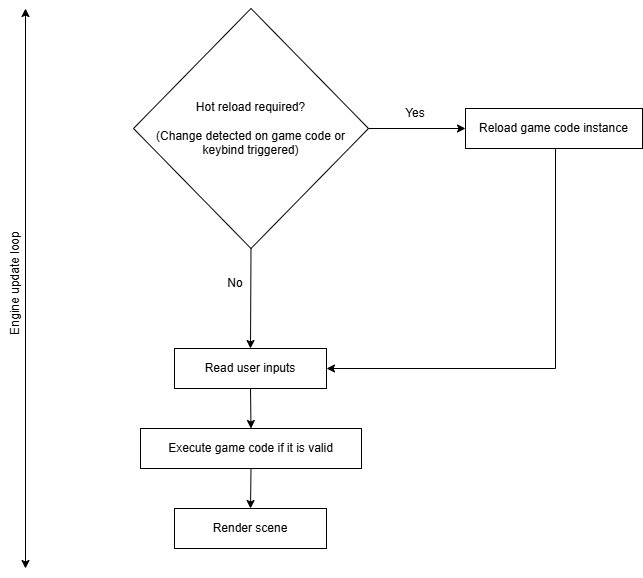

The diagram above was exported from draw.io. Its source (the exported page's mxGraphModel, read from the mxfile embedded in the PNG):
<mxGraphModel dx="1416" dy="728" grid="1" gridSize="10" guides="1" tooltips="1" connect="1" arrows="1" fold="1" page="1" pageScale="1" pageWidth="850" pageHeight="1100" math="0" shadow="0">
  <root>
    <mxCell id="0" />
    <mxCell id="1" parent="0" />
    <mxCell id="crtMIPqVkbqglzxuH3aV-1" value="Read user inputs" style="rounded=0;whiteSpace=wrap;html=1;" parent="1" vertex="1">
      <mxGeometry x="349" y="380" width="152" height="40" as="geometry" />
    </mxCell>
    <mxCell id="crtMIPqVkbqglzxuH3aV-2" value="Execute game code if it is valid" style="rounded=0;whiteSpace=wrap;html=1;" parent="1" vertex="1">
      <mxGeometry x="315" y="460" width="221" height="40" as="geometry" />
    </mxCell>
    <mxCell id="crtMIPqVkbqglzxuH3aV-3" value="Render scene" style="rounded=0;whiteSpace=wrap;html=1;" parent="1" vertex="1">
      <mxGeometry x="349" y="540" width="152" height="40" as="geometry" />
    </mxCell>
    <mxCell id="crtMIPqVkbqglzxuH3aV-4" value="Hot reload required?&lt;div&gt;&lt;br&gt;&lt;/div&gt;&lt;div&gt;(Change detected on game code or keybind triggered)&lt;/div&gt;" style="rhombus;whiteSpace=wrap;html=1;" parent="1" vertex="1">
      <mxGeometry x="308" y="40" width="235" height="240" as="geometry" />
    </mxCell>
    <mxCell id="crtMIPqVkbqglzxuH3aV-5" value="Reload game code instance" style="rounded=0;whiteSpace=wrap;html=1;" parent="1" vertex="1">
      <mxGeometry x="640" y="140" width="177" height="40" as="geometry" />
    </mxCell>
    <mxCell id="crtMIPqVkbqglzxuH3aV-6" value="" style="endArrow=classic;html=1;rounded=0;exitX=1;exitY=0.5;exitDx=0;exitDy=0;" parent="1" source="crtMIPqVkbqglzxuH3aV-4" edge="1">
      <mxGeometry width="50" height="50" relative="1" as="geometry">
        <mxPoint x="400" y="460" as="sourcePoint" />
        <mxPoint x="640" y="160" as="targetPoint" />
      </mxGeometry>
    </mxCell>
    <mxCell id="crtMIPqVkbqglzxuH3aV-7" value="" style="endArrow=classic;html=1;rounded=0;exitX=0.5;exitY=1;exitDx=0;exitDy=0;entryX=0.5;entryY=0;entryDx=0;entryDy=0;" parent="1" source="crtMIPqVkbqglzxuH3aV-4" target="crtMIPqVkbqglzxuH3aV-1" edge="1">
      <mxGeometry width="50" height="50" relative="1" as="geometry">
        <mxPoint x="400" y="460" as="sourcePoint" />
        <mxPoint x="450" y="410" as="targetPoint" />
      </mxGeometry>
    </mxCell>
    <mxCell id="crtMIPqVkbqglzxuH3aV-8" value="" style="endArrow=classic;html=1;rounded=0;exitX=0.5;exitY=1;exitDx=0;exitDy=0;entryX=0.5;entryY=0;entryDx=0;entryDy=0;" parent="1" source="crtMIPqVkbqglzxuH3aV-1" target="crtMIPqVkbqglzxuH3aV-2" edge="1">
      <mxGeometry width="50" height="50" relative="1" as="geometry">
        <mxPoint x="400" y="460" as="sourcePoint" />
        <mxPoint x="450" y="410" as="targetPoint" />
      </mxGeometry>
    </mxCell>
    <mxCell id="crtMIPqVkbqglzxuH3aV-9" value="" style="endArrow=classic;html=1;rounded=0;exitX=0.5;exitY=1;exitDx=0;exitDy=0;entryX=0.5;entryY=0;entryDx=0;entryDy=0;" parent="1" source="crtMIPqVkbqglzxuH3aV-2" target="crtMIPqVkbqglzxuH3aV-3" edge="1">
      <mxGeometry width="50" height="50" relative="1" as="geometry">
        <mxPoint x="400" y="460" as="sourcePoint" />
        <mxPoint x="450" y="410" as="targetPoint" />
      </mxGeometry>
    </mxCell>
    <mxCell id="crtMIPqVkbqglzxuH3aV-10" value="Yes" style="text;html=1;align=center;verticalAlign=middle;whiteSpace=wrap;rounded=0;" parent="1" vertex="1">
      <mxGeometry x="560" y="130" width="60" height="30" as="geometry" />
    </mxCell>
    <mxCell id="crtMIPqVkbqglzxuH3aV-11" value="No" style="text;html=1;align=center;verticalAlign=middle;whiteSpace=wrap;rounded=0;" parent="1" vertex="1">
      <mxGeometry x="380" y="300" width="60" height="30" as="geometry" />
    </mxCell>
    <mxCell id="crtMIPqVkbqglzxuH3aV-12" value="" style="endArrow=classic;html=1;rounded=0;entryX=1;entryY=0.5;entryDx=0;entryDy=0;" parent="1" target="crtMIPqVkbqglzxuH3aV-1" edge="1">
      <mxGeometry width="50" height="50" relative="1" as="geometry">
        <mxPoint x="730" y="180" as="sourcePoint" />
        <mxPoint x="450" y="410" as="targetPoint" />
        <Array as="points">
          <mxPoint x="730" y="400" />
        </Array>
      </mxGeometry>
    </mxCell>
    <mxCell id="crtMIPqVkbqglzxuH3aV-13" value="" style="endArrow=classic;startArrow=classic;html=1;rounded=0;" parent="1" edge="1">
      <mxGeometry width="50" height="50" relative="1" as="geometry">
        <mxPoint x="200" y="600" as="sourcePoint" />
        <mxPoint x="200" y="40" as="targetPoint" />
      </mxGeometry>
    </mxCell>
    <mxCell id="crtMIPqVkbqglzxuH3aV-14" value="Engine update loop" style="text;html=1;align=center;verticalAlign=middle;whiteSpace=wrap;rounded=0;rotation=-90;" parent="1" vertex="1">
      <mxGeometry x="120" y="300" width="140" height="30" as="geometry" />
    </mxCell>
  </root>
</mxGraphModel>